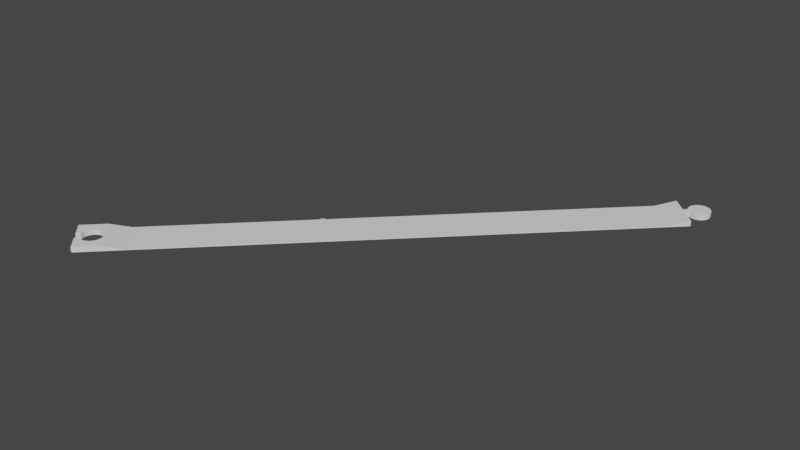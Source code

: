 # Source: ribbon.blend  (saved by Blender 3.4.6; exported with 4.5.12 LTS)
import bpy
from mathutils import Matrix  # noqa: F401  (used for matrix-valued properties, if any)

bpy.ops.wm.read_factory_settings(use_empty=True)
scene = bpy.context.scene
scene.name = 'Scene'

# ---- collections
col_collection = bpy.data.collections.new('Collection'); scene.collection.children.link(col_collection)

# ---- world
world_world = bpy.data.worlds.new('World'); scene.world = world_world
world_world.use_nodes = True; world_world.node_tree.nodes.clear()
_N = world_world.node_tree.nodes; _L = world_world.node_tree.links
n0 = _N.new('ShaderNodeOutputWorld'); n0.name = 'World Output'; n0.location = (300, 300)
n1 = _N.new('ShaderNodeBackground'); n1.name = 'Background'; n1.location = (10, 300)
n1.inputs[0].default_value = (0.05088, 0.05088, 0.05088, 1.0)
_L.new(n1.outputs[0], n0.inputs[0])
n0.is_active_output = True
world_world.color = (0.05088, 0.05088, 0.05088)
world_world.use_sun_shadow = False
world_world.sun_shadow_jitter_overblur = 0.0

# ---- meshes
me_cube = bpy.data.meshes.new('Cube')
me_cube.from_pydata([(-13.05, -1.0, 0.0), (-13.05, -1.0, 0.25), (-13.05, 1.0, 0.0), (-13.05, 1.0, 0.25), (13.05, -1.0, 0.0), (13.05, -1.0, 0.25), (13.05, 1.0, 0.0), (13.05, 1.0, 0.25), (12.05, -1.0, 0.04), (12.05, -1.0, 0.0), (12.05, 1.0, 0.04), (12.05, 1.0, 0.0), (13.79, 0.4994, -5.96e-07), (13.86, 0.4904, -5.96e-07), (13.91, 0.4785, -5.96e-07), (13.98, 0.452, -5.96e-07), (14.04, 0.4157, -5.96e-07), (14.08, 0.3865, -5.96e-07), (14.12, 0.3536, -5.96e-07), (14.15, 0.3172, -5.96e-07), (14.18, 0.2778, -5.96e-07), (14.22, 0.2138, -5.96e-07), (14.24, 0.1684, -5.96e-07), (14.25, 0.1215, -5.96e-07), (14.26, 0.07337, -5.96e-07), (14.26, 0.02453, -5.96e-07), (14.26, -0.02453, -5.96e-07), (14.26, -0.07337, -5.96e-07), (14.25, -0.1215, -5.96e-07), (14.24, -0.1684, -5.96e-07), (14.22, -0.2138, -5.96e-07), (14.18, -0.2778, -5.96e-07), (14.15, -0.3172, -5.96e-07), (14.12, -0.3536, -5.96e-07), (14.08, -0.3865, -5.96e-07), (14.04, -0.4157, -5.96e-07), (13.98, -0.452, -5.96e-07), (13.91, -0.4785, -5.96e-07), (13.86, -0.4904, -5.96e-07), (13.79, -0.4994, -5.96e-07), (13.74, -0.4994, -5.96e-07), (13.67, -0.4904, -5.96e-07), (13.62, -0.4785, -5.96e-07), (13.55, -0.452, -5.96e-07), (13.49, -0.4157, -5.96e-07), (13.45, -0.3865, -5.96e-07), (13.41, -0.3536, -5.96e-07), (13.38, -0.3172, -5.96e-07), (13.35, -0.2778, -5.96e-07), (13.32, -0.2357, -5.96e-07), (13.3, -0.1913, -5.96e-07), (13.29, 0.15, -5.96e-07), (13.3, 0.1913, -5.96e-07), (13.32, 0.2357, -5.96e-07), (13.35, 0.2778, -5.96e-07), (13.38, 0.3172, -5.96e-07), (13.41, 0.3536, -5.96e-07), (13.45, 0.3865, -5.96e-07), (13.49, 0.4157, -5.96e-07), (13.55, 0.452, -5.96e-07), (13.62, 0.4785, -5.96e-07), (13.67, 0.4904, -5.96e-07), (13.74, 0.4994, -5.96e-07), (13.05, -0.15, -5.96e-07), (13.05, 0.15, -5.96e-07), (13.29, -0.15, -5.96e-07), (14.26, 0.02453, 0.25), (14.26, -0.02453, 0.25), (14.25, -0.1215, 0.25), (14.26, -0.07337, 0.25), (14.18, -0.2778, 0.25), (14.22, -0.2138, 0.25), (14.15, -0.3172, 0.25), (13.91, -0.4785, 0.25), (13.86, -0.4904, 0.25), (13.79, -0.4994, 0.25), (13.74, -0.4994, 0.25), (13.49, -0.4157, 0.25), (13.45, -0.3865, 0.25), (13.38, -0.3172, 0.25), (13.35, -0.2778, 0.25), (13.32, -0.2357, 0.25), (13.29, 0.15, 0.25), (13.3, 0.1913, 0.25), (13.74, 0.4994, 0.25), (13.67, 0.4904, 0.25), (13.79, 0.4994, 0.25), (13.86, 0.4904, 0.25), (13.91, 0.4785, 0.25), (13.98, 0.452, 0.25), (14.04, 0.4157, 0.25), (14.08, 0.3865, 0.25), (14.12, 0.3536, 0.25), (14.15, 0.3172, 0.25), (14.18, 0.2778, 0.25), (14.22, 0.2138, 0.25), (14.24, 0.1684, 0.25), (14.25, 0.1215, 0.25), (14.26, 0.07337, 0.25), (14.24, -0.1684, 0.25), (14.12, -0.3536, 0.25), (14.08, -0.3865, 0.25), (14.04, -0.4157, 0.25), (13.98, -0.452, 0.25), (13.67, -0.4904, 0.25), (13.62, -0.4785, 0.25), (13.55, -0.452, 0.25), (13.41, -0.3536, 0.25), (13.3, -0.1913, 0.25), (13.05, 0.15, 0.25), (13.32, 0.2357, 0.25), (13.35, 0.2778, 0.25), (13.38, 0.3172, 0.25), (13.41, 0.3536, 0.25), (13.45, 0.3865, 0.25), (13.49, 0.4157, 0.25), (13.55, 0.452, 0.25), (13.62, 0.4785, 0.25), (13.05, -0.15, 0.25), (13.29, -0.15, 0.25), (-11.8, 1.0, 0.0), (-11.8, -1.0, 0.25), (-11.8, -1.0, 0.0), (-11.8, 1.0, 0.25), (-10.8, -1.0, 0.0), (-10.8, 1.0, 0.04), (-10.8, 1.0, 0.0), (-10.8, -1.0, 0.04), (-13.05, 0.18, 0.25), (-13.05, -0.18, 0.25), (-13.05, -0.18, 0.0), (-13.05, 0.18, 0.0), (-12.82, 0.18, 0.25), (-12.82, -0.18, 0.25), (-12.82, -0.199, 0.25), (-12.82, 0.199, 0.25), (-12.81, -0.2223, 0.25), (-12.81, 0.2223, 0.25), (-12.79, -0.2451, 0.25), (-12.79, 0.2451, 0.25), (-12.78, -0.2673, 0.25), (-12.78, 0.2673, 0.25), (-12.77, -0.2889, 0.25), (-12.77, 0.2889, 0.25), (-12.75, -0.3098, 0.25), (-12.75, 0.3098, 0.25), (-12.72, -0.3492, 0.25), (-12.72, 0.3492, 0.25), (-12.68, 0.3853, 0.25), (-12.7, -0.3677, 0.25), (-12.7, 0.3677, 0.25), (-12.74, -0.3299, 0.25), (-12.74, 0.3299, 0.25), (-12.68, -0.3853, 0.25), (-12.65, 0.4177, 0.25), (-12.6, 0.446, 0.25), (-12.58, 0.4586, 0.25), (-12.62, 0.4324, 0.25), (-12.53, 0.4804, 0.25), (-12.51, 0.4896, 0.25), (-12.46, 0.5044, 0.25), (-12.44, 0.51, 0.25), (-12.49, 0.4976, 0.25), (-12.56, 0.4701, 0.25), (-12.39, 0.5175, 0.25), (-12.36, 0.5194, 0.25), (-12.31, 0.5194, 0.25), (-12.28, 0.5175, 0.25), (-12.34, 0.52, 0.25), (-12.23, 0.51, 0.25), (-12.21, 0.5044, 0.25), (-12.16, 0.4896, 0.25), (-12.14, 0.4804, 0.25), (-12.18, 0.4976, 0.25), (-12.26, 0.5144, 0.25), (-12.41, 0.5144, 0.25), (-12.67, 0.402, 0.25), (-12.67, -0.402, 0.25), (-12.62, -0.4324, 0.25), (-12.65, -0.4177, 0.25), (-12.58, -0.4586, 0.25), (-12.53, -0.4804, 0.25), (-12.56, -0.4701, 0.25), (-12.51, -0.4896, 0.25), (-12.6, -0.446, 0.25), (-12.49, -0.4976, 0.25), (-12.41, -0.5144, 0.25), (-12.44, -0.51, 0.25), (-12.46, -0.5044, 0.25), (-12.36, -0.5194, 0.25), (-12.31, -0.5194, 0.25), (-12.34, -0.52, 0.25), (-12.39, -0.5175, 0.25), (-12.26, -0.5144, 0.25), (-12.18, -0.4976, 0.25), (-12.21, -0.5044, 0.25), (-12.23, -0.51, 0.25), (-12.11, -0.4701, 0.25), (-12.14, -0.4804, 0.25), (-12.11, 0.4701, 0.25), (-12.16, -0.4896, 0.25), (-12.07, -0.446, 0.25), (-12.07, 0.446, 0.25), (-12.03, -0.4177, 0.25), (-12.03, 0.4177, 0.25), (-12.05, -0.4324, 0.25), (-12.05, 0.4324, 0.25), (-12.09, -0.4586, 0.25), (-12.09, 0.4586, 0.25), (-12.28, -0.5175, 0.25), (-11.97, 0.3677, 0.25), (-11.99, -0.3853, 0.25), (-11.99, 0.3853, 0.25), (-11.93, -0.3299, 0.25), (-11.95, -0.3492, 0.25), (-11.93, 0.3299, 0.25), (-11.97, -0.3677, 0.25), (-11.95, 0.3492, 0.25), (-11.9, -0.2889, 0.25), (-11.9, 0.2889, 0.25), (-11.88, -0.2451, 0.25), (-11.88, 0.2451, 0.25), (-11.89, -0.2673, 0.25), (-11.89, 0.2673, 0.25), (-11.92, -0.3098, 0.25), (-11.92, 0.3098, 0.25), (-11.85, 0.1752, 0.25), (-11.86, -0.199, 0.25), (-11.86, 0.199, 0.25), (-11.83, -0.1263, 0.25), (-11.84, -0.1509, 0.25), (-11.83, 0.1263, 0.25), (-11.85, -0.1752, 0.25), (-11.84, 0.1509, 0.25), (-11.82, -0.0763, 0.25), (-11.82, 0.0763, 0.25), (-11.82, 1.045e-07, 0.25), (-11.82, -0.02552, 0.25), (-11.82, 0.02552, 0.25), (-11.82, 0.05097, 0.25), (-11.83, -0.1014, 0.25), (-11.82, -0.05097, 0.25), (-11.83, 0.1014, 0.25), (-11.87, -0.2223, 0.25), (-11.87, 0.2223, 0.25), (-12.01, -0.402, 0.25), (-12.01, 0.402, 0.25), (-12.67, 0.402, 0.0), (-12.62, 0.4324, 0.0), (-12.65, 0.4177, 0.0), (-12.6, 0.446, 0.0), (-12.58, 0.4586, 0.0), (-12.51, 0.4896, 0.0), (-12.53, 0.4804, 0.0), (-12.56, 0.4701, 0.0), (-12.46, 0.5044, 0.0), (-12.41, 0.5144, 0.0), (-12.44, 0.51, 0.0), (-12.36, 0.5194, 0.0), (-12.28, 0.5175, 0.0), (-12.31, 0.5194, 0.0), (-12.34, 0.52, 0.0), (-12.39, 0.5175, 0.0), (-12.49, 0.4976, 0.0), (-12.23, 0.51, 0.0), (-12.18, 0.4976, 0.0), (-12.21, 0.5044, 0.0), (-12.14, 0.4804, 0.0), (-12.11, -0.4701, 0.0), (-12.11, 0.4701, 0.0), (-12.16, 0.4896, 0.0), (-12.07, -0.446, 0.0), (-12.07, 0.446, 0.0), (-12.03, -0.4177, 0.0), (-12.03, 0.4177, 0.0), (-12.05, -0.4324, 0.0), (-12.05, 0.4324, 0.0), (-12.09, -0.4586, 0.0), (-12.09, 0.4586, 0.0), (-12.26, 0.5144, 0.0), (-11.97, 0.3677, 0.0), (-11.99, -0.3853, 0.0), (-11.99, 0.3853, 0.0), (-11.93, -0.3299, 0.0), (-11.95, -0.3492, 0.0), (-11.93, 0.3299, 0.0), (-11.97, -0.3677, 0.0), (-11.95, 0.3492, 0.0), (-11.9, -0.2889, 0.0), (-11.9, 0.2889, 0.0), (-11.88, -0.2451, 0.0), (-11.88, 0.2451, 0.0), (-11.89, -0.2673, 0.0), (-11.89, 0.2673, 0.0), (-11.92, -0.3098, 0.0), (-11.92, 0.3098, 0.0), (-11.85, 0.1752, 0.0), (-11.86, -0.199, 0.0), (-11.86, 0.199, 0.0), (-11.83, -0.1263, 0.0), (-11.84, -0.1509, 0.0), (-11.83, 0.1263, 0.0), (-11.85, -0.1752, 0.0), (-11.84, 0.1509, 0.0), (-11.82, -0.0763, 0.0), (-11.82, 0.0763, 0.0), (-11.82, 1.045e-07, 0.0), (-11.82, -0.02552, 0.0), (-11.82, 0.02552, 0.0), (-11.82, 0.05097, 0.0), (-11.83, -0.1014, 0.0), (-11.82, -0.05097, 0.0), (-11.83, 0.1014, 0.0), (-11.87, -0.2223, 0.0), (-11.87, 0.2223, 0.0), (-12.01, -0.402, 0.0), (-12.01, 0.402, 0.0), (-12.82, 0.18, 0.0), (-12.82, -0.18, 0.0), (-12.82, -0.199, 0.0), (-12.82, 0.199, 0.0), (-12.81, -0.2223, 0.0), (-12.81, 0.2223, 0.0), (-12.79, -0.2451, 0.0), (-12.79, 0.2451, 0.0), (-12.78, -0.2673, 0.0), (-12.78, 0.2673, 0.0), (-12.77, -0.2889, 0.0), (-12.77, 0.2889, 0.0), (-12.75, -0.3098, 0.0), (-12.75, 0.3098, 0.0), (-12.72, -0.3492, 0.0), (-12.72, 0.3492, 0.0), (-12.68, 0.3853, 0.0), (-12.7, -0.3677, 0.0), (-12.7, 0.3677, 0.0), (-12.74, -0.3299, 0.0), (-12.74, 0.3299, 0.0), (-12.68, -0.3853, 0.0), (-12.65, -0.4177, 0.0), (-12.67, -0.402, 0.0), (-12.58, -0.4586, 0.0), (-12.6, -0.446, 0.0), (-12.62, -0.4324, 0.0), (-12.51, -0.4896, 0.0), (-12.53, -0.4804, 0.0), (-12.44, -0.51, 0.0), (-12.46, -0.5044, 0.0), (-12.49, -0.4976, 0.0), (-12.56, -0.4701, 0.0), (-12.36, -0.5194, 0.0), (-12.39, -0.5175, 0.0), (-12.28, -0.5175, 0.0), (-12.31, -0.5194, 0.0), (-12.34, -0.52, 0.0), (-12.21, -0.5044, 0.0), (-12.23, -0.51, 0.0), (-12.14, -0.4804, 0.0), (-12.18, -0.4976, 0.0), (-12.16, -0.4896, 0.0), (-12.26, -0.5144, 0.0), (-12.41, -0.5144, 0.0)], [], [(11, 10, 7, 6), (126, 11, 9, 124), (122, 121, 1, 0), (10, 8, 5, 118, 109, 7), (4, 5, 8, 9), (126, 125, 10, 11), (63, 118, 5, 4), (9, 11, 6, 64, 63, 4), (66, 98, 97, 96, 95, 94, 93, 92, 91, 90, 89, 88, 87, 86, 84, 85, 117, 116, 115, 114, 113, 112, 111, 110, 83, 82, 109, 118, 119, 108, 81, 80, 79, 107, 78, 77, 106, 105, 104, 76, 75, 74, 73, 103, 102, 101, 100, 72, 70, 71, 99, 68, 69, 67), (25, 26, 27, 28, 29, 30, 31, 32, 33, 34, 35, 36, 37, 38, 39, 40, 41, 42, 43, 44, 45, 46, 47, 48, 49, 50, 65, 63, 64, 51, 52, 53, 54, 55, 56, 57, 58, 59, 60, 61, 62, 12, 13, 14, 15, 16, 17, 18, 19, 20, 21, 22, 23, 24), (37, 36, 103, 73), (39, 38, 74, 75), (41, 40, 76, 104), (42, 41, 104, 105), (43, 42, 105, 106), (44, 43, 106, 77), (46, 45, 78, 107), (13, 12, 86, 87), (47, 46, 107, 79), (14, 13, 87, 88), (50, 49, 81, 108), (15, 14, 88, 89), (51, 64, 109, 82), (26, 25, 66, 67), (16, 15, 89, 90), (28, 27, 69, 68), (17, 16, 90, 91), (53, 52, 83, 110), (31, 30, 71, 70), (18, 17, 91, 92), (54, 53, 110, 111), (32, 31, 70, 72), (19, 18, 92, 93), (55, 54, 111, 112), (20, 19, 93, 94), (38, 37, 73, 74), (56, 55, 112, 113), (21, 20, 94, 95), (40, 39, 75, 76), (57, 56, 113, 114), (22, 21, 95, 96), (45, 44, 77, 78), (58, 57, 114, 115), (48, 47, 79, 80), (23, 22, 96, 97), (59, 58, 115, 116), (49, 48, 80, 81), (24, 23, 97, 98), (60, 59, 116, 117), (52, 51, 82, 83), (25, 24, 98, 66), (61, 60, 117, 85), (62, 61, 85, 84), (27, 26, 67, 69), (12, 62, 84, 86), (29, 28, 68, 99), (64, 63, 118, 109), (30, 29, 99, 71), (65, 50, 108, 119), (33, 32, 72, 100), (63, 65, 119, 118), (34, 33, 100, 101), (35, 34, 101, 102), (36, 35, 102, 103), (2, 3, 123, 120), (125, 123, 121, 127), (124, 127, 121, 122), (109, 64, 6, 7), (9, 8, 127, 124), (10, 125, 127, 8), (120, 123, 125, 126), (120, 126, 124, 122), (3, 2, 131, 128), (0, 1, 129, 130), (133, 129, 1, 121, 123, 3, 128, 132, 135, 137, 139, 141, 143, 145, 152, 147, 150, 148, 176, 154, 157, 155, 156, 163, 158, 159, 162, 160, 161, 175, 164, 165, 168, 166, 167, 174, 169, 170, 173, 171, 172, 199, 208, 202, 206, 204, 246, 212, 210, 217, 215, 225, 219, 223, 221, 244, 228, 226, 233, 231, 242, 235, 239, 238, 236, 237, 241, 234, 240, 229, 230, 232, 227, 243, 220, 222, 218, 224, 213, 214, 216, 211, 245, 203, 205, 201, 207, 197, 198, 200, 194, 195, 196, 193, 209, 190, 191, 189, 192, 186, 187, 188, 185, 183, 181, 182, 180, 184, 178, 179, 177, 153, 149, 146, 151, 144, 142, 140, 138, 136, 134), (317, 131, 2, 120, 122, 0, 130, 318, 319, 321, 323, 325, 327, 329, 336, 331, 334, 338, 340, 339, 343, 342, 341, 349, 345, 344, 348, 347, 346, 361, 351, 350, 354, 353, 352, 360, 356, 355, 358, 359, 357, 268, 277, 271, 275, 273, 315, 281, 286, 284, 283, 294, 288, 292, 290, 313, 297, 302, 300, 299, 310, 304, 311, 307, 306, 308, 309, 305, 312, 301, 303, 296, 298, 314, 291, 293, 289, 295, 285, 287, 280, 282, 316, 274, 276, 272, 278, 269, 267, 270, 265, 266, 264, 279, 259, 260, 261, 258, 262, 256, 257, 255, 263, 252, 253, 254, 251, 250, 248, 249, 247, 333, 335, 332, 337, 330, 328, 326, 324, 322, 320), (237, 236, 306, 307), (270, 171, 173, 265), (248, 157, 154, 249), (196, 195, 355, 356), (269, 199, 172, 267), (254, 163, 156, 251), (235, 242, 312, 305), (278, 208, 199, 269), (253, 158, 163, 254), (198, 197, 268, 357), (272, 202, 208, 278), (257, 161, 160, 255), (242, 231, 301, 312), (217, 210, 280, 287), (256, 175, 161, 257), (207, 201, 271, 277), (225, 215, 285, 295), (262, 164, 175, 256), (231, 233, 303, 301), (223, 219, 289, 293), (129, 133, 318, 130), (201, 205, 275, 271), (221, 223, 293, 291), (128, 131, 317, 132), (233, 226, 296, 303), (228, 244, 314, 298), (245, 211, 281, 315), (226, 228, 298, 296), (244, 221, 291, 314), (239, 235, 305, 309), (216, 214, 284, 286), (238, 239, 309, 308), (219, 225, 295, 289), (236, 238, 308, 306), (214, 213, 283, 284), (234, 241, 311, 304), (215, 217, 287, 285), (229, 240, 310, 299), (213, 224, 294, 283), (232, 230, 300, 302), (280, 210, 212, 282), (222, 220, 290, 292), (322, 137, 135, 320), (218, 222, 292, 288), (324, 139, 137, 322), (211, 216, 286, 281), (326, 141, 139, 324), (203, 245, 315, 273), (330, 145, 143, 328), (205, 203, 273, 275), (332, 147, 152, 337), (197, 207, 277, 268), (247, 176, 148, 333), (200, 198, 357, 359), (250, 155, 157, 248), (194, 200, 359, 358), (251, 156, 155, 250), (195, 194, 358, 355), (252, 159, 158, 253), (191, 190, 353, 354), (263, 162, 159, 252), (186, 192, 351, 361), (255, 160, 162, 263), (188, 187, 346, 347), (258, 165, 164, 262), (185, 188, 347, 348), (261, 168, 165, 258), (183, 185, 348, 344), (182, 181, 345, 349), (274, 204, 206, 276), (177, 179, 339, 340), (282, 212, 246, 316), (149, 153, 338, 334), (267, 172, 171, 270), (336, 151, 146, 331), (316, 246, 204, 274), (329, 144, 151, 336), (276, 206, 202, 272), (325, 140, 142, 327), (180, 182, 349, 341), (319, 134, 136, 321), (184, 180, 341, 342), (224, 218, 288, 294), (178, 184, 342, 343), (181, 183, 344, 345), (179, 178, 343, 339), (220, 243, 313, 290), (153, 177, 340, 338), (187, 186, 361, 346), (331, 146, 149, 334), (243, 227, 297, 313), (327, 142, 144, 329), (192, 189, 350, 351), (323, 138, 140, 325), (227, 232, 302, 297), (321, 136, 138, 323), (189, 191, 354, 350), (318, 133, 134, 319), (230, 229, 299, 300), (260, 166, 168, 261), (320, 135, 132, 317), (190, 209, 352, 353), (259, 167, 166, 260), (328, 143, 141, 326), (240, 234, 304, 310), (279, 174, 167, 259), (337, 152, 145, 330), (209, 193, 360, 352), (264, 169, 174, 279), (335, 150, 147, 332), (241, 237, 307, 311), (266, 170, 169, 264), (333, 148, 150, 335), (193, 196, 356, 360), (265, 173, 170, 266), (249, 154, 176, 247)])
_uv = me_cube.uv_layers.new(name='UVMap')
_uv.uv.foreach_set('vector', [0.375, 0.375, 0.625, 0.375, 0.625, 0.5, 0.375, 0.5, 0.2188, 0.5, 0.25, 0.5, 0.25, 0.75, 0.2188, 0.75, 0.375, 0.9375, 0.625, 0.9375, 0.625, 1.0, 0.375, 1.0, 0.0, 0.0, 0.0, 0.0, 0.0, 0.0, 0.0, 0.0, 0.0, 0.0, 0.0, 0.0, 0.375, 0.75, 0.625, 0.75, 0.625, 0.875, 0.375, 0.875, 0.375, 0.3438, 0.625, 0.3438, 0.625, 0.375, 0.375, 0.375, 0.0, 0.0, 0.0, 0.0, 0.625, 0.75, 0.375, 0.75, 0.0, 0.0, 0.0, 0.0, 0.0, 0.0, 0.0, 0.0, 0.0, 0.0, 0.0, 0.0, 0.0, 0.0, 0.0, 0.0, 0.0, 0.0, 0.0, 0.0, 0.0, 0.0, 0.0, 0.0, 0.0, 0.0, 0.0, 0.0, 0.0, 0.0, 0.0, 0.0, 0.0, 0.0, 0.0, 0.0, 0.0, 0.0, 0.0, 0.0, 0.0, 0.0, 0.0, 0.0, 0.0, 0.0, 0.0, 0.0, 0.0, 0.0, 0.0, 0.0, 0.0, 0.0, 0.0, 0.0, 0.0, 0.0, 0.0, 0.0, 0.0, 0.0, 0.0, 0.0, 0.0, 0.0, 0.0, 0.0, 0.0, 0.0, 0.0, 0.0, 0.0, 0.0, 0.0, 0.0, 0.0, 0.0, 0.0, 0.0, 0.0, 0.0, 0.0, 0.0, 0.0, 0.0, 0.0, 0.0, 0.0, 0.0, 0.0, 0.0, 0.0, 0.0, 0.0, 0.0, 0.0, 0.0, 0.0, 0.0, 0.0, 0.0, 0.0, 0.0, 0.0, 0.0, 0.0, 0.0, 0.0, 0.0, 0.0, 0.0, 0.0, 0.0, 0.0, 0.0, 0.0, 0.0, 0.0, 0.0, 0.0, 0.0, 0.0, 0.0, 0.0, 0.0, 0.0, 0.0, 0.0, 0.0, 0.0, 0.0, 0.0, 0.0, 0.0, 0.0, 0.0, 0.0, 0.0, 0.0, 0.0, 0.0, 0.0, 0.0, 0.0, 0.0, 0.0, 0.0, 0.0, 0.0, 0.0, 0.0, 0.0, 0.0, 0.0, 0.0, 0.0, 0.0, 0.0, 0.0, 0.0, 0.0, 0.0, 0.0, 0.0, 0.0, 0.0, 0.0, 0.0, 0.0, 0.0, 0.0, 0.0, 0.0, 0.0, 0.0, 0.0, 0.0, 0.0, 0.0, 0.0, 0.0, 0.0, 0.0, 0.0, 0.0, 0.0, 0.0, 0.0, 0.0, 0.0, 0.0, 0.0, 0.0, 0.0, 0.0, 0.0, 0.0, 0.0, 0.0, 0.0, 0.0, 0.0, 0.0, 0.0, 0.0, 0.0, 0.0, 0.0, 0.0, 0.0, 0.0, 0.0, 0.0, 0.0, 0.0, 0.0, 0.0, 0.0, 0.0, 0.0, 0.0, 0.0, 0.0, 0.0, 0.0, 0.0, 0.0, 0.0, 0.0, 0.0, 0.0, 0.0, 0.0, 0.0, 0.0, 0.0, 0.0, 0.0, 0.0, 0.0, 0.0, 0.0, 0.0, 0.0, 0.0, 0.0, 0.0, 0.0, 0.0, 0.0, 0.0, 0.0, 0.0, 0.0, 0.0, 0.0, 0.0, 0.0, 0.0, 0.0, 0.0, 0.0, 0.0, 0.0, 0.0, 0.0, 0.0, 0.0, 0.0, 0.0, 0.0, 0.0, 0.0, 0.0, 0.0, 0.0, 0.0, 0.0, 0.0, 0.0, 0.0, 0.0, 0.0, 0.0, 0.0, 0.0, 0.0, 0.0, 0.0, 0.0, 0.0, 0.0, 0.0, 0.0, 0.0, 0.0, 0.0, 0.0, 0.0, 0.0, 0.0, 0.0, 0.0, 0.0, 0.0, 0.0, 0.0, 0.0, 0.0, 0.0, 0.0, 0.0, 0.0, 0.0, 0.0, 0.0, 0.0, 0.0, 0.0, 0.0, 0.0, 0.0, 0.0, 0.0, 0.0, 0.0, 0.0, 0.0, 0.0, 0.0, 0.0, 0.0, 0.0, 0.0, 0.0, 0.0, 0.0, 0.0, 0.0, 0.0, 0.0, 0.0, 0.0, 0.0, 0.0, 0.0, 0.0, 0.0, 0.0, 0.0, 0.0, 0.0, 0.0, 0.0, 0.0, 0.0, 0.0, 0.0, 0.0, 0.0, 0.0, 0.0, 0.0, 0.0, 0.0, 0.0, 0.0, 0.0, 0.0, 0.0, 0.0, 0.0, 0.0, 0.0, 0.0, 0.0, 0.0, 0.0, 0.0, 0.0, 0.0, 0.0, 0.0, 0.0, 0.0, 0.0, 0.0, 0.0, 0.0, 0.0, 0.0, 0.0, 0.0, 0.0, 0.0, 0.0, 0.0, 0.0, 0.0, 0.0, 0.0, 0.0, 0.0, 0.0, 0.0, 0.0, 0.0, 0.0, 0.0, 0.0, 0.0, 0.0, 0.0, 0.0, 0.0, 0.0, 0.0, 0.0, 0.0, 0.0, 0.0, 0.0, 0.0, 0.0, 0.0, 0.0, 0.0, 0.0, 0.0, 0.0, 0.0, 0.0, 0.0, 0.0, 0.0, 0.0, 0.0, 0.0, 0.0, 0.0, 0.0, 0.0, 0.0, 0.0, 0.0, 0.0, 0.0, 0.0, 0.0, 0.0, 0.0, 0.0, 0.0, 0.0, 0.0, 0.0, 0.0, 0.0, 0.0, 0.0, 0.0, 0.0, 0.0, 0.0, 0.0, 0.0, 0.0, 0.0, 0.0, 0.0, 0.0, 0.0, 0.0, 0.0, 0.0, 0.0, 0.0, 0.0, 0.0, 0.0, 0.0, 0.0, 0.0, 0.0, 0.0, 0.0, 0.0, 0.0, 0.0, 0.0, 0.0, 0.0, 0.0, 0.0, 0.0, 0.0, 0.0, 0.0, 0.0, 0.0, 0.0, 0.0, 0.0, 0.0, 0.0, 0.0, 0.0, 0.0, 0.0, 0.0, 0.0, 0.0, 0.0, 0.0, 0.0, 0.0, 0.0, 0.0, 0.0, 0.0, 0.0, 0.0, 0.0, 0.0, 0.0, 0.0, 0.0, 0.0, 0.0, 0.0, 0.0, 0.0, 0.0, 0.0, 0.0, 0.0, 0.0, 0.0, 0.0, 0.0, 0.0, 0.0, 0.0, 0.0, 0.0, 0.0, 0.0, 0.0, 0.0, 0.0, 0.0, 0.0, 0.0, 0.0, 0.0, 0.0, 0.0, 0.0, 0.0, 0.0, 0.0, 0.0, 0.0, 0.0, 0.0, 0.0, 0.0, 0.0, 0.0, 0.0, 0.0, 0.0, 0.0, 0.0, 0.0, 0.0, 0.0, 0.0, 0.0, 0.0, 0.0, 0.0, 0.0, 0.0, 0.0, 0.0, 0.0, 0.0, 0.0, 0.0, 0.0, 0.0, 0.0, 0.0, 0.0, 0.0, 0.0, 0.0, 0.0, 0.0, 0.0, 0.0, 0.0, 0.0, 0.0, 0.0, 0.0, 0.0, 0.0, 0.0, 0.0, 0.0, 0.0, 0.0, 0.0, 0.0, 0.0, 0.0, 0.0, 0.0, 0.0, 0.0, 0.0, 0.0, 0.0, 0.0, 0.0, 0.0, 0.0, 0.0, 0.0, 0.0, 0.0, 0.0, 0.0, 0.0, 0.0, 0.0, 0.0, 0.0, 0.0, 0.0, 0.0, 0.0, 0.0, 0.0, 0.0, 0.0, 0.0, 0.0, 0.0, 0.0, 0.0, 0.0, 0.0, 0.0, 0.0, 0.0, 0.0, 0.375, 0.25, 0.625, 0.25, 0.625, 0.3125, 0.375, 0.3125, 0.7812, 0.5, 0.8125, 0.5, 0.8125, 0.75, 0.7812, 0.75, 0.375, 0.9062, 0.625, 0.9062, 0.625, 0.9375, 0.375, 0.9375, 0.0, 0.0, 0.0, 0.0, 0.375, 0.5, 0.625, 0.5, 0.375, 0.875, 0.625, 0.875, 0.625, 0.9062, 0.375, 0.9062, 0.75, 0.5, 0.7812, 0.5, 0.7812, 0.75, 0.75, 0.75, 0.375, 0.3125, 0.625, 0.3125, 0.625, 0.3438, 0.375, 0.3438, 0.1875, 0.5, 0.2188, 0.5, 0.2188, 0.75, 0.1875, 0.75, 0.625, 0.25, 0.375, 0.25, 0.375, 0.1475, 0.625, 0.1475, 0.375, 0.0, 0.625, 0.0, 0.625, 0.1025, 0.375, 0.1025, 0.8637, 0.6475, 0.875, 0.6475, 0.875, 0.75, 0.8125, 0.75, 0.8125, 0.5, 0.875, 0.5, 0.875, 0.6025, 0.8637, 0.6025, 0.8633, 0.6001, 0.8628, 0.5972, 0.8622, 0.5944, 0.8616, 0.5916, 0.8609, 0.5889, 0.8602, 0.5863, 0.8594, 0.5838, 0.8585, 0.5813, 0.8577, 0.579, 0.8567, 0.5768, 0.8558, 0.5748, 0.8548, 0.5728, 0.8537, 0.571, 0.8526, 0.5692, 0.8515, 0.5677, 0.8504, 0.5662, 0.8492, 0.5649, 0.848, 0.5638, 0.8468, 0.5628, 0.8456, 0.5619, 0.8443, 0.5612, 0.8431, 0.5607, 0.8418, 0.5603, 0.8406, 0.5601, 0.8393, 0.56, 0.838, 0.5601, 0.8367, 0.5603, 0.8355, 0.5607, 0.8342, 0.5612, 0.833, 0.5619, 0.8317, 0.5628, 0.8305, 0.5638, 0.8293, 0.5649, 0.8282, 0.5662, 0.827, 0.5677, 0.8259, 0.5692, 0.8248, 0.571, 0.8238, 0.5728, 0.8228, 0.5748, 0.8218, 0.5768, 0.8209, 0.579, 0.82, 0.5813, 0.8192, 0.5838, 0.8184, 0.5863, 0.8177, 0.5889, 0.817, 0.5916, 0.8163, 0.5944, 0.8158, 0.5972, 0.8153, 0.6001, 0.8148, 0.6031, 0.8144, 0.6061, 0.8141, 0.6092, 0.8138, 0.6123, 0.8136, 0.6155, 0.8134, 0.6186, 0.8133, 0.6218, 0.8133, 0.625, 0.8133, 0.6282, 0.8134, 0.6314, 0.8136, 0.6345, 0.8138, 0.6377, 0.8141, 0.6408, 0.8144, 0.6439, 0.8148, 0.6469, 0.8153, 0.6499, 0.8158, 0.6528, 0.8163, 0.6556, 0.817, 0.6584, 0.8177, 0.6611, 0.8184, 0.6637, 0.8192, 0.6662, 0.82, 0.6687, 0.8209, 0.671, 0.8218, 0.6732, 0.8228, 0.6752, 0.8238, 0.6772, 0.8248, 0.679, 0.8259, 0.6808, 0.827, 0.6823, 0.8282, 0.6838, 0.8293, 0.6851, 0.8305, 0.6862, 0.8317, 0.6872, 0.833, 0.6881, 0.8342, 0.6888, 0.8355, 0.6893, 0.8367, 0.6897, 0.838, 0.6899, 0.8393, 0.69, 0.8406, 0.6899, 0.8418, 0.6897, 0.8431, 0.6893, 0.8443, 0.6888, 0.8456, 0.6881, 0.8468, 0.6872, 0.848, 0.6862, 0.8492, 0.6851, 0.8504, 0.6838, 0.8515, 0.6823, 0.8526, 0.6808, 0.8537, 0.679, 0.8548, 0.6772, 0.8558, 0.6752, 0.8567, 0.6732, 0.8577, 0.671, 0.8585, 0.6687, 0.8594, 0.6662, 0.8602, 0.6637, 0.8609, 0.6611, 0.8616, 0.6584, 0.8622, 0.6556, 0.8628, 0.6528, 0.8633, 0.6499, 0.1363, 0.6025, 0.125, 0.6025, 0.125, 0.5, 0.1875, 0.5, 0.1875, 0.75, 0.125, 0.75, 0.125, 0.6475, 0.1363, 0.6475, 0.1367, 0.6499, 0.1372, 0.6528, 0.1378, 0.6556, 0.1384, 0.6584, 0.1391, 0.6611, 0.1398, 0.6637, 0.1406, 0.6662, 0.1415, 0.6687, 0.1423, 0.671, 0.1433, 0.6732, 0.1442, 0.6752, 0.1452, 0.6772, 0.1463, 0.679, 0.1474, 0.6808, 0.1485, 0.6823, 0.1496, 0.6838, 0.1508, 0.6851, 0.152, 0.6862, 0.1532, 0.6872, 0.1544, 0.6881, 0.1557, 0.6888, 0.1569, 0.6893, 0.1582, 0.6897, 0.1594, 0.6899, 0.1607, 0.69, 0.162, 0.6899, 0.1633, 0.6897, 0.1645, 0.6893, 0.1658, 0.6888, 0.167, 0.6881, 0.1683, 0.6872, 0.1695, 0.6862, 0.1707, 0.6851, 0.1718, 0.6838, 0.173, 0.6823, 0.1741, 0.6808, 0.1752, 0.679, 0.1762, 0.6772, 0.1772, 0.6752, 0.1782, 0.6732, 0.1791, 0.671, 0.18, 0.6687, 0.1808, 0.6662, 0.1816, 0.6637, 0.1823, 0.6611, 0.183, 0.6584, 0.1837, 0.6556, 0.1842, 0.6528, 0.1847, 0.6499, 0.1852, 0.6469, 0.1856, 0.6439, 0.1859, 0.6408, 0.1862, 0.6377, 0.1864, 0.6345, 0.1866, 0.6314, 0.1867, 0.6282, 0.1867, 0.625, 0.1867, 0.6218, 0.1866, 0.6186, 0.1864, 0.6155, 0.1862, 0.6123, 0.1859, 0.6092, 0.1856, 0.6061, 0.1852, 0.6031, 0.1847, 0.6001, 0.1842, 0.5972, 0.1837, 0.5944, 0.183, 0.5916, 0.1823, 0.5889, 0.1816, 0.5863, 0.1808, 0.5838, 0.18, 0.5813, 0.1791, 0.579, 0.1782, 0.5768, 0.1772, 0.5748, 0.1762, 0.5728, 0.1752, 0.571, 0.1741, 0.5692, 0.173, 0.5677, 0.1718, 0.5662, 0.1707, 0.5649, 0.1695, 0.5638, 0.1683, 0.5628, 0.167, 0.5619, 0.1658, 0.5612, 0.1645, 0.5607, 0.1633, 0.5603, 0.162, 0.5601, 0.1607, 0.56, 0.1594, 0.5601, 0.1582, 0.5603, 0.1569, 0.5607, 0.1557, 0.5612, 0.1544, 0.5619, 0.1532, 0.5628, 0.152, 0.5638, 0.1508, 0.5649, 0.1496, 0.5662, 0.1485, 0.5677, 0.1474, 0.5692, 0.1463, 0.571, 0.1452, 0.5728, 0.1442, 0.5748, 0.1433, 0.5768, 0.1423, 0.579, 0.1415, 0.5813, 0.1406, 0.5838, 0.1398, 0.5863, 0.1391, 0.5889, 0.1384, 0.5916, 0.1378, 0.5944, 0.1372, 0.5972, 0.1367, 0.6001, 0.9897, 0.2382, 0.99, 0.25, 0.99, 0.25, 0.9897, 0.2382, 0.8309, 0.476, 0.8309, 0.476, 0.8197, 0.4797, 0.8197, 0.4797, 0.6167, 0.4496, 0.6167, 0.4496, 0.607, 0.4428, 0.607, 0.4428, 0.7968, 0.01461, 0.8083, 0.01719, 0.8083, 0.01719, 0.7968, 0.01461, 0.8526, 0.467, 0.8526, 0.467, 0.8418, 0.4717, 0.8418, 0.4717, 0.6474, 0.467, 0.6474, 0.467, 0.6369, 0.4617, 0.6369, 0.4617, 0.9874, 0.2852, 0.9854, 0.2968, 0.9854, 0.2968, 0.9874, 0.2852, 0.8631, 0.4617, 0.8631, 0.4617, 0.8526, 0.467, 0.8526, 0.467, 0.6582, 0.4717, 0.6582, 0.4717, 0.6474, 0.467, 0.6474, 0.467, 0.8418, 0.02827, 0.8526, 0.03304, 0.8526, 0.03304, 0.8418, 0.02827, 0.8734, 0.4559, 0.8734, 0.4559, 0.8631, 0.4617, 0.8631, 0.4617, 0.7032, 0.4854, 0.7032, 0.4854, 0.6917, 0.4828, 0.6917, 0.4828, 0.9854, 0.2968, 0.9828, 0.3083, 0.9828, 0.3083, 0.9854, 0.2968, 0.9278, 0.4112, 0.9197, 0.4197, 0.9197, 0.4197, 0.9278, 0.4112, 0.7148, 0.4874, 0.7148, 0.4874, 0.7032, 0.4854, 0.7032, 0.4854, 0.8631, 0.03834, 0.8734, 0.04415, 0.8734, 0.04415, 0.8631, 0.03834, 0.9428, 0.393, 0.9355, 0.4023, 0.9355, 0.4023, 0.9428, 0.393, 0.7265, 0.4888, 0.7265, 0.4888, 0.7148, 0.4874, 0.7148, 0.4874, 0.9828, 0.3083, 0.9797, 0.3197, 0.9797, 0.3197, 0.9828, 0.3083, 0.9559, 0.3734, 0.9496, 0.3833, 0.9496, 0.3833, 0.9559, 0.3734, 0.1304, 0.75, 0.375, 0.75, 0.375, 0.75, 0.1304, 0.75, 0.8734, 0.04415, 0.8833, 0.05045, 0.8833, 0.05045, 0.8734, 0.04415, 0.9617, 0.3631, 0.9559, 0.3734, 0.9559, 0.3734, 0.9617, 0.3631, 0.1336, 0.4964, 0.1336, 0.4964, 0.5249, 0.3331, 0.5249, 0.3331, 0.9797, 0.3197, 0.976, 0.3309, 0.976, 0.3309, 0.9797, 0.3197, 0.9717, 0.3418, 0.967, 0.3526, 0.967, 0.3526, 0.9717, 0.3418, 0.9023, 0.06448, 0.9112, 0.07217, 0.9112, 0.07217, 0.9023, 0.06448, 0.976, 0.3309, 0.9717, 0.3418, 0.9717, 0.3418, 0.976, 0.3309, 0.967, 0.3526, 0.9617, 0.3631, 0.9617, 0.3631, 0.967, 0.3526, 0.9888, 0.2735, 0.9874, 0.2852, 0.9874, 0.2852, 0.9888, 0.2735, 0.9197, 0.08029, 0.9278, 0.08883, 0.9278, 0.08883, 0.9197, 0.08029, 0.9897, 0.2618, 0.9888, 0.2735, 0.9888, 0.2735, 0.9897, 0.2618, 0.9496, 0.3833, 0.9428, 0.393, 0.9428, 0.393, 0.9496, 0.3833, 0.99, 0.25, 0.9897, 0.2618, 0.9897, 0.2618, 0.99, 0.25, 0.9278, 0.08883, 0.9355, 0.09775, 0.9355, 0.09775, 0.9278, 0.08883, 0.9874, 0.2148, 0.9888, 0.2265, 0.9888, 0.2265, 0.9874, 0.2148, 0.9355, 0.4023, 0.9278, 0.4112, 0.9278, 0.4112, 0.9355, 0.4023, 0.9828, 0.1917, 0.9854, 0.2032, 0.9854, 0.2032, 0.9828, 0.1917, 0.9355, 0.09775, 0.9428, 0.107, 0.9428, 0.107, 0.9355, 0.09775, 0.976, 0.1691, 0.9797, 0.1803, 0.9797, 0.1803, 0.976, 0.1691, 0.9197, 0.4197, 0.9197, 0.4197, 0.9112, 0.4278, 0.9112, 0.4278, 0.9559, 0.1266, 0.9617, 0.1369, 0.9617, 0.1369, 0.9559, 0.1266, 0.533, 0.3526, 0.533, 0.3526, 0.5283, 0.3418, 0.5283, 0.3418, 0.9496, 0.1167, 0.9559, 0.1266, 0.9559, 0.1266, 0.9496, 0.1167, 0.5383, 0.3631, 0.5383, 0.3631, 0.533, 0.3526, 0.533, 0.3526, 0.9112, 0.07217, 0.9197, 0.08029, 0.9197, 0.08029, 0.9112, 0.07217, 0.5441, 0.3734, 0.5441, 0.3734, 0.5383, 0.3631, 0.5383, 0.3631, 0.893, 0.05723, 0.9023, 0.06448, 0.9023, 0.06448, 0.893, 0.05723, 0.5572, 0.393, 0.5572, 0.393, 0.5504, 0.3833, 0.5504, 0.3833, 0.8833, 0.05045, 0.893, 0.05723, 0.893, 0.05723, 0.8833, 0.05045, 0.5722, 0.4112, 0.5722, 0.4112, 0.5645, 0.4023, 0.5645, 0.4023, 0.8526, 0.03304, 0.8631, 0.03834, 0.8631, 0.03834, 0.8526, 0.03304, 0.5977, 0.4355, 0.5977, 0.4355, 0.5888, 0.4278, 0.5888, 0.4278, 0.8309, 0.02403, 0.8418, 0.02827, 0.8418, 0.02827, 0.8309, 0.02403, 0.6266, 0.4559, 0.6266, 0.4559, 0.6167, 0.4496, 0.6167, 0.4496, 0.8197, 0.02033, 0.8309, 0.02403, 0.8309, 0.02403, 0.8197, 0.02033, 0.6369, 0.4617, 0.6369, 0.4617, 0.6266, 0.4559, 0.6266, 0.4559, 0.8083, 0.01719, 0.8197, 0.02033, 0.8197, 0.02033, 0.8083, 0.01719, 0.6691, 0.476, 0.6691, 0.476, 0.6582, 0.4717, 0.6582, 0.4717, 0.75, 0.01, 0.7618, 0.01029, 0.7618, 0.01029, 0.75, 0.01, 0.6803, 0.4797, 0.6803, 0.4797, 0.6691, 0.476, 0.6691, 0.476, 0.7148, 0.0126, 0.7265, 0.01116, 0.7265, 0.01116, 0.7148, 0.0126, 0.6917, 0.4828, 0.6917, 0.4828, 0.6803, 0.4797, 0.6803, 0.4797, 0.6917, 0.01719, 0.7032, 0.01461, 0.7032, 0.01461, 0.6917, 0.01719, 0.7382, 0.4897, 0.7382, 0.4897, 0.7265, 0.4888, 0.7265, 0.4888, 0.6803, 0.02033, 0.6917, 0.01719, 0.6917, 0.01719, 0.6803, 0.02033, 0.75, 0.49, 0.75, 0.49, 0.7382, 0.4897, 0.7382, 0.4897, 0.6691, 0.02403, 0.6803, 0.02033, 0.6803, 0.02033, 0.6691, 0.02403, 0.6474, 0.03304, 0.6582, 0.02827, 0.6582, 0.02827, 0.6474, 0.03304, 0.893, 0.4428, 0.893, 0.4428, 0.8833, 0.4496, 0.8833, 0.4496, 0.5977, 0.06448, 0.607, 0.05723, 0.607, 0.05723, 0.5977, 0.06448, 0.9112, 0.4278, 0.9112, 0.4278, 0.9023, 0.4355, 0.9023, 0.4355, 0.5803, 0.08029, 0.5888, 0.07217, 0.5888, 0.07217, 0.5803, 0.08029, 0.8418, 0.4717, 0.8418, 0.4717, 0.8309, 0.476, 0.8309, 0.476, 0.5645, 0.09775, 0.5645, 0.09775, 0.5722, 0.08883, 0.5722, 0.08883, 0.9023, 0.4355, 0.9023, 0.4355, 0.893, 0.4428, 0.893, 0.4428, 0.5572, 0.107, 0.5572, 0.107, 0.5645, 0.09775, 0.5645, 0.09775, 0.8833, 0.4496, 0.8833, 0.4496, 0.8734, 0.4559, 0.8734, 0.4559, 0.5441, 0.1266, 0.5441, 0.1266, 0.5504, 0.1167, 0.5504, 0.1167, 0.6369, 0.03834, 0.6474, 0.03304, 0.6474, 0.03304, 0.6369, 0.03834, 0.5283, 0.1582, 0.5283, 0.1582, 0.533, 0.1474, 0.533, 0.1474, 0.6266, 0.04415, 0.6369, 0.03834, 0.6369, 0.03834, 0.6266, 0.04415, 0.9428, 0.107, 0.9496, 0.1167, 0.9496, 0.1167, 0.9428, 0.107, 0.6167, 0.05045, 0.6266, 0.04415, 0.6266, 0.04415, 0.6167, 0.05045, 0.6582, 0.02827, 0.6691, 0.02403, 0.6691, 0.02403, 0.6582, 0.02827, 0.607, 0.05723, 0.6167, 0.05045, 0.6167, 0.05045, 0.607, 0.05723, 0.9617, 0.1369, 0.967, 0.1474, 0.967, 0.1474, 0.9617, 0.1369, 0.5888, 0.07217, 0.5977, 0.06448, 0.5977, 0.06448, 0.5888, 0.07217, 0.7032, 0.01461, 0.7148, 0.0126, 0.7148, 0.0126, 0.7032, 0.01461, 0.5722, 0.08883, 0.5722, 0.08883, 0.5803, 0.08029, 0.5803, 0.08029, 0.967, 0.1474, 0.9717, 0.1582, 0.9717, 0.1582, 0.967, 0.1474, 0.5504, 0.1167, 0.5504, 0.1167, 0.5572, 0.107, 0.5572, 0.107, 0.7265, 0.01116, 0.7382, 0.01029, 0.7382, 0.01029, 0.7265, 0.01116, 0.5383, 0.1369, 0.5383, 0.1369, 0.5441, 0.1266, 0.5441, 0.1266, 0.9717, 0.1582, 0.976, 0.1691, 0.976, 0.1691, 0.9717, 0.1582, 0.533, 0.1474, 0.533, 0.1474, 0.5383, 0.1369, 0.5383, 0.1369, 0.7382, 0.01029, 0.75, 0.01, 0.75, 0.01, 0.7382, 0.01029, 0.375, 0.75, 0.375, 0.75, 0.5283, 0.1582, 0.5283, 0.1582, 0.9797, 0.1803, 0.9828, 0.1917, 0.9828, 0.1917, 0.9797, 0.1803, 0.7618, 0.4897, 0.7618, 0.4897, 0.75, 0.49, 0.75, 0.49, 0.5283, 0.3418, 0.5283, 0.3418, 0.5249, 0.3331, 0.5249, 0.3331, 0.7618, 0.01029, 0.7735, 0.01116, 0.7735, 0.01116, 0.7618, 0.01029, 0.7735, 0.4888, 0.7735, 0.4888, 0.7618, 0.4897, 0.7618, 0.4897, 0.5504, 0.3833, 0.5504, 0.3833, 0.5441, 0.3734, 0.5441, 0.3734, 0.9854, 0.2032, 0.9874, 0.2148, 0.9874, 0.2148, 0.9854, 0.2032, 0.7852, 0.4874, 0.7852, 0.4874, 0.7735, 0.4888, 0.7735, 0.4888, 0.5645, 0.4023, 0.5645, 0.4023, 0.5572, 0.393, 0.5572, 0.393, 0.7735, 0.01116, 0.7852, 0.0126, 0.7852, 0.0126, 0.7735, 0.01116, 0.7968, 0.4854, 0.7968, 0.4854, 0.7852, 0.4874, 0.7852, 0.4874, 0.5803, 0.4197, 0.5803, 0.4197, 0.5722, 0.4112, 0.5722, 0.4112, 0.9888, 0.2265, 0.9897, 0.2382, 0.9897, 0.2382, 0.9888, 0.2265, 0.8083, 0.4828, 0.8083, 0.4828, 0.7968, 0.4854, 0.7968, 0.4854, 0.5888, 0.4278, 0.5888, 0.4278, 0.5803, 0.4197, 0.5803, 0.4197, 0.7852, 0.0126, 0.7968, 0.01461, 0.7968, 0.01461, 0.7852, 0.0126, 0.8197, 0.4797, 0.8197, 0.4797, 0.8083, 0.4828, 0.8083, 0.4828, 0.607, 0.4428, 0.607, 0.4428, 0.5977, 0.4355, 0.5977, 0.4355])
me_cube.update()

# ---- curves / text
txt_text = bpy.data.curves.new('Text', 'FONT')
txt_text.dimensions = '2D'
txt_text.body = 'minutes'
txt_text.align_x = 'CENTER'

# ---- objects
ob_ribbon = bpy.data.objects.new('Ribbon', me_cube)
ob_text = bpy.data.objects.new('Text', txt_text)

# ---- transforms, parenting, visibility, modifiers, constraints
ob_ribbon.location = (0.0, 0.0, 0.0)
ob_ribbon.rotation_euler = (0.0, 0.0, 0.7854)
ob_text.location = (0.0, -0.9279, 0.005)
ob_text.rotation_euler = (0.0, 0.0, 0.7854)
ob_text.scale = (2.84, 2.84, 2.84)

# ---- collection membership
col_collection.objects.link(ob_ribbon)
col_collection.objects.link(ob_text)

# ---- scene / render settings (as saved in the file)
scene.frame_start = 1; scene.frame_end = 250; scene.frame_set(1)
scene.render.engine = 'BLENDER_EEVEE_NEXT'
scene.cycles.use_denoising = False
scene.cycles.sampling_pattern = 'TABULATED_SOBOL'
scene.cycles.use_light_tree = False
scene.view_settings.view_transform = 'Filmic'
scene.unit_settings.scale_length = 0.01
bpy.context.view_layer.update()

# ---- added for rendering (the .blend has no active camera and no usable light): camera, sun
cam_auto = bpy.data.cameras.new('AutoCamera')
cam_auto.lens = 50.0
cam_auto.sensor_width = 36.0
cam_auto.clip_end = 1000.0
ob_auto_camera = bpy.data.objects.new('AutoCamera', cam_auto)
scene.collection.objects.link(ob_auto_camera)
ob_auto_camera.location = (27.5527, -32.1187, 21.8237)
ob_auto_camera.rotation_euler = (1.09748, -7.21219e-08, 0.694738)
scene.camera = ob_auto_camera
light_auto_sun = bpy.data.lights.new('AutoSun', 'SUN')
light_auto_sun.energy = 3.0
light_auto_sun.angle = 0.0523599
ob_auto_sun = bpy.data.objects.new('AutoSun', light_auto_sun)
scene.collection.objects.link(ob_auto_sun)
ob_auto_sun.rotation_euler = (0.872665, 0.174533, 0.523599)
bpy.context.view_layer.update()
